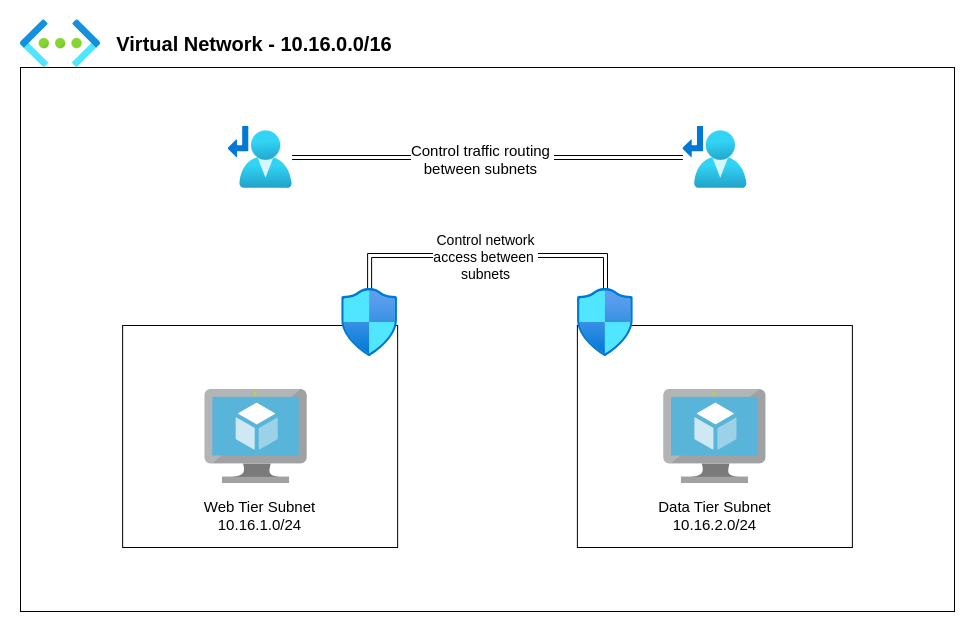

The diagram above was exported from draw.io. Its source (the exported page's mxGraphModel, read from the mxfile embedded in the PNG):
<mxGraphModel dx="1590" dy="1037" grid="0" gridSize="10" guides="1" tooltips="1" connect="1" arrows="1" fold="1" page="0" pageScale="1" pageWidth="1100" pageHeight="850" math="0" shadow="0">
  <root>
    <mxCell id="0" />
    <mxCell id="1" parent="0" />
    <mxCell id="__dJNO86QgIIglqVJA5c-1" value="" style="image;aspect=fixed;html=1;points=[];align=center;fontSize=12;image=img/lib/azure2/networking/Virtual_Networks.svg;" parent="1" vertex="1">
      <mxGeometry x="-363" y="-93.76" width="80" height="47.76" as="geometry" />
    </mxCell>
    <mxCell id="__dJNO86QgIIglqVJA5c-2" value="" style="rounded=0;whiteSpace=wrap;html=1;" parent="1" vertex="1">
      <mxGeometry x="-363" y="-46" width="934" height="544" as="geometry" />
    </mxCell>
    <mxCell id="__dJNO86QgIIglqVJA5c-3" value="&lt;font style=&quot;font-size: 20px;&quot;&gt;&lt;b&gt;Virtual Network -&amp;nbsp;&lt;/b&gt;&lt;/font&gt;&lt;b style=&quot;font-size: 20px;&quot;&gt;10.16.0.0/16&lt;/b&gt;" style="text;html=1;align=center;verticalAlign=middle;whiteSpace=wrap;rounded=0;" parent="1" vertex="1">
      <mxGeometry x="-276" y="-84.88" width="294" height="30" as="geometry" />
    </mxCell>
    <mxCell id="__dJNO86QgIIglqVJA5c-9" value="" style="rounded=0;whiteSpace=wrap;html=1;" parent="1" vertex="1">
      <mxGeometry x="-260.87" y="212" width="275" height="222" as="geometry" />
    </mxCell>
    <mxCell id="__dJNO86QgIIglqVJA5c-10" value="" style="rounded=0;whiteSpace=wrap;html=1;" parent="1" vertex="1">
      <mxGeometry x="193.88" y="212" width="275" height="222" as="geometry" />
    </mxCell>
    <mxCell id="__dJNO86QgIIglqVJA5c-12" value="" style="image;sketch=0;aspect=fixed;html=1;points=[];align=center;fontSize=12;image=img/lib/mscae/Virtual_Machine.svg;" parent="1" vertex="1">
      <mxGeometry x="-178.46" y="276" width="102.17" height="94" as="geometry" />
    </mxCell>
    <mxCell id="__dJNO86QgIIglqVJA5c-13" value="" style="image;sketch=0;aspect=fixed;html=1;points=[];align=center;fontSize=12;image=img/lib/mscae/Virtual_Machine.svg;" parent="1" vertex="1">
      <mxGeometry x="280.3" y="276" width="102.17" height="94" as="geometry" />
    </mxCell>
    <mxCell id="__dJNO86QgIIglqVJA5c-24" value="&lt;div&gt;&lt;font size=&quot;1&quot; style=&quot;&quot;&gt;&lt;span style=&quot;font-size: 15px;&quot;&gt;Web Tier Subnet&lt;/span&gt;&lt;/font&gt;&lt;/div&gt;&lt;font size=&quot;1&quot; style=&quot;&quot;&gt;&lt;span style=&quot;font-size: 15px;&quot;&gt;10.16.1.0/24&lt;/span&gt;&lt;/font&gt;" style="text;html=1;align=center;verticalAlign=middle;whiteSpace=wrap;rounded=0;" parent="1" vertex="1">
      <mxGeometry x="-243.87" y="375" width="241" height="53" as="geometry" />
    </mxCell>
    <mxCell id="__dJNO86QgIIglqVJA5c-25" value="&lt;div&gt;&lt;font size=&quot;1&quot; style=&quot;&quot;&gt;&lt;span style=&quot;font-size: 15px;&quot;&gt;Data Tier Subnet&lt;/span&gt;&lt;/font&gt;&lt;/div&gt;&lt;font size=&quot;1&quot; style=&quot;&quot;&gt;&lt;span style=&quot;font-size: 15px;&quot;&gt;10.16.2.0/24&lt;/span&gt;&lt;/font&gt;" style="text;html=1;align=center;verticalAlign=middle;whiteSpace=wrap;rounded=0;" parent="1" vertex="1">
      <mxGeometry x="210.88" y="375" width="241" height="53" as="geometry" />
    </mxCell>
    <mxCell id="__dJNO86QgIIglqVJA5c-30" style="edgeStyle=orthogonalEdgeStyle;rounded=0;orthogonalLoop=1;jettySize=auto;html=1;shape=link;" parent="1" source="__dJNO86QgIIglqVJA5c-26" target="__dJNO86QgIIglqVJA5c-27" edge="1">
      <mxGeometry relative="1" as="geometry">
        <Array as="points">
          <mxPoint x="-14" y="142" />
          <mxPoint x="222" y="142" />
        </Array>
      </mxGeometry>
    </mxCell>
    <mxCell id="__dJNO86QgIIglqVJA5c-32" value="&lt;font style=&quot;font-size: 14px;&quot;&gt;Control network&lt;/font&gt;&lt;div style=&quot;font-size: 14px;&quot;&gt;&lt;font style=&quot;font-size: 14px;&quot;&gt;access between&amp;nbsp;&lt;/font&gt;&lt;/div&gt;&lt;div style=&quot;font-size: 14px;&quot;&gt;&lt;font style=&quot;font-size: 14px;&quot;&gt;subnets&lt;/font&gt;&lt;/div&gt;" style="edgeLabel;html=1;align=center;verticalAlign=middle;resizable=0;points=[];" parent="__dJNO86QgIIglqVJA5c-30" connectable="0" vertex="1">
      <mxGeometry x="-0.0214" y="-1" relative="1" as="geometry">
        <mxPoint as="offset" />
      </mxGeometry>
    </mxCell>
    <mxCell id="__dJNO86QgIIglqVJA5c-26" value="" style="image;aspect=fixed;html=1;points=[];align=center;fontSize=12;image=img/lib/azure2/networking/Network_Security_Groups.svg;" parent="1" vertex="1">
      <mxGeometry x="-41.87" y="175" width="56.00000000000001" height="68" as="geometry" />
    </mxCell>
    <mxCell id="__dJNO86QgIIglqVJA5c-27" value="" style="image;aspect=fixed;html=1;points=[];align=center;fontSize=12;image=img/lib/azure2/networking/Network_Security_Groups.svg;" parent="1" vertex="1">
      <mxGeometry x="193.88" y="175" width="56.00000000000001" height="68" as="geometry" />
    </mxCell>
    <mxCell id="__dJNO86QgIIglqVJA5c-28" value="" style="image;aspect=fixed;html=1;points=[];align=center;fontSize=12;image=img/lib/azure2/networking/Route_Tables.svg;" parent="1" vertex="1">
      <mxGeometry x="299.39" y="13" width="64" height="62" as="geometry" />
    </mxCell>
    <mxCell id="__dJNO86QgIIglqVJA5c-33" style="edgeStyle=orthogonalEdgeStyle;rounded=0;orthogonalLoop=1;jettySize=auto;html=1;shape=link;" parent="1" source="__dJNO86QgIIglqVJA5c-29" target="__dJNO86QgIIglqVJA5c-28" edge="1">
      <mxGeometry relative="1" as="geometry" />
    </mxCell>
    <mxCell id="__dJNO86QgIIglqVJA5c-34" value="&lt;font style=&quot;font-size: 15px;&quot;&gt;Control traffic routing&amp;nbsp;&lt;/font&gt;&lt;div&gt;&lt;font style=&quot;font-size: 15px;&quot;&gt;between subnets&amp;nbsp;&lt;/font&gt;&lt;/div&gt;" style="edgeLabel;html=1;align=center;verticalAlign=middle;resizable=0;points=[];" parent="__dJNO86QgIIglqVJA5c-33" connectable="0" vertex="1">
      <mxGeometry x="-0.0272" y="-1" relative="1" as="geometry">
        <mxPoint as="offset" />
      </mxGeometry>
    </mxCell>
    <mxCell id="__dJNO86QgIIglqVJA5c-29" value="" style="image;aspect=fixed;html=1;points=[];align=center;fontSize=12;image=img/lib/azure2/networking/Route_Tables.svg;" parent="1" vertex="1">
      <mxGeometry x="-155.37" y="13" width="64" height="62" as="geometry" />
    </mxCell>
  </root>
</mxGraphModel>